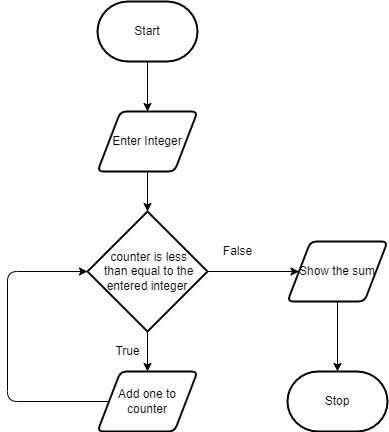

The diagram above was exported from draw.io. Its source (the exported page's mxGraphModel, read from the mxfile embedded in the PNG):
<mxGraphModel dx="674" dy="357" grid="1" gridSize="10" guides="1" tooltips="1" connect="1" arrows="1" fold="1" page="1" pageScale="1" pageWidth="827" pageHeight="1169" math="0" shadow="0">
  <root>
    <mxCell id="0" />
    <mxCell id="1" parent="0" />
    <mxCell id="5" style="edgeStyle=none;html=1;entryX=0.5;entryY=0;entryDx=0;entryDy=0;" parent="1" source="2" target="3" edge="1">
      <mxGeometry relative="1" as="geometry" />
    </mxCell>
    <mxCell id="2" value="Start" style="strokeWidth=2;html=1;shape=mxgraph.flowchart.terminator;whiteSpace=wrap;" parent="1" vertex="1">
      <mxGeometry x="110" y="20" width="100" height="60" as="geometry" />
    </mxCell>
    <mxCell id="6" style="edgeStyle=none;html=1;entryX=0.5;entryY=0;entryDx=0;entryDy=0;entryPerimeter=0;" parent="1" source="3" target="4" edge="1">
      <mxGeometry relative="1" as="geometry" />
    </mxCell>
    <mxCell id="3" value="Enter Integer" style="shape=parallelogram;html=1;strokeWidth=2;perimeter=parallelogramPerimeter;whiteSpace=wrap;rounded=1;arcSize=12;size=0.23;" parent="1" vertex="1">
      <mxGeometry x="110" y="130" width="100" height="60" as="geometry" />
    </mxCell>
    <mxCell id="11" style="edgeStyle=none;html=1;entryX=0.5;entryY=0;entryDx=0;entryDy=0;" parent="1" source="4" target="7" edge="1">
      <mxGeometry relative="1" as="geometry" />
    </mxCell>
    <mxCell id="14" style="edgeStyle=none;html=1;entryX=0;entryY=0.5;entryDx=0;entryDy=0;" parent="1" source="4" target="8" edge="1">
      <mxGeometry relative="1" as="geometry" />
    </mxCell>
    <mxCell id="4" value="&amp;nbsp;counter is less&lt;br&gt;&amp;nbsp;than equal to the entered integer" style="strokeWidth=2;html=1;shape=mxgraph.flowchart.decision;whiteSpace=wrap;" parent="1" vertex="1">
      <mxGeometry x="100" y="230" width="120" height="120" as="geometry" />
    </mxCell>
    <mxCell id="12" style="edgeStyle=none;html=1;entryX=0;entryY=0.5;entryDx=0;entryDy=0;entryPerimeter=0;" parent="1" source="7" target="4" edge="1">
      <mxGeometry relative="1" as="geometry">
        <Array as="points">
          <mxPoint x="20" y="420" />
          <mxPoint x="20" y="290" />
        </Array>
      </mxGeometry>
    </mxCell>
    <mxCell id="7" value="Add one to counter" style="shape=parallelogram;html=1;strokeWidth=2;perimeter=parallelogramPerimeter;whiteSpace=wrap;rounded=1;arcSize=12;size=0.23;" parent="1" vertex="1">
      <mxGeometry x="110" y="390" width="100" height="60" as="geometry" />
    </mxCell>
    <mxCell id="13" style="edgeStyle=none;html=1;entryX=0.5;entryY=0;entryDx=0;entryDy=0;entryPerimeter=0;" parent="1" source="8" target="10" edge="1">
      <mxGeometry relative="1" as="geometry" />
    </mxCell>
    <mxCell id="8" value="Show the sum" style="shape=parallelogram;html=1;strokeWidth=2;perimeter=parallelogramPerimeter;whiteSpace=wrap;rounded=1;arcSize=12;size=0.23;" parent="1" vertex="1">
      <mxGeometry x="300" y="260" width="100" height="60" as="geometry" />
    </mxCell>
    <mxCell id="10" value="Stop" style="strokeWidth=2;html=1;shape=mxgraph.flowchart.terminator;whiteSpace=wrap;" parent="1" vertex="1">
      <mxGeometry x="300" y="390" width="100" height="60" as="geometry" />
    </mxCell>
    <mxCell id="15" value="False" style="text;html=1;align=center;verticalAlign=middle;resizable=0;points=[];autosize=1;strokeColor=none;fillColor=none;" parent="1" vertex="1">
      <mxGeometry x="230" y="260" width="40" height="20" as="geometry" />
    </mxCell>
    <mxCell id="16" value="True" style="text;html=1;align=center;verticalAlign=middle;resizable=0;points=[];autosize=1;strokeColor=none;fillColor=none;" parent="1" vertex="1">
      <mxGeometry x="120" y="360" width="40" height="20" as="geometry" />
    </mxCell>
  </root>
</mxGraphModel>